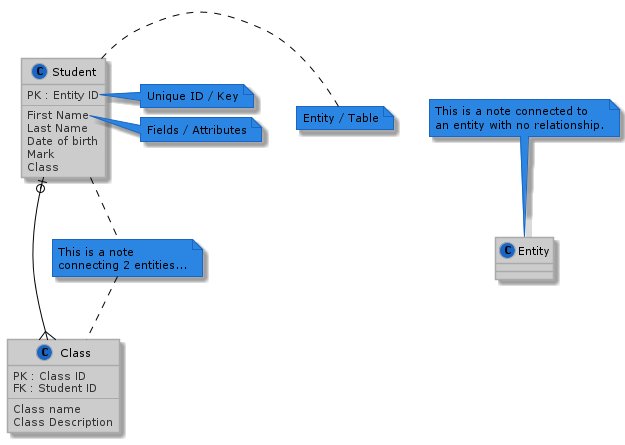

The diagram above was rendered by PlantUML. Its source (embedded in the PNG):
@startuml SampleERD
!define LIGHTBLUE
!includeurl https://raw.githubusercontent.com/Drakemor/RedDress-PlantUML/master/style.puml

class Class {
    PK : Class ID
    FK : Student ID
    --
    Class name
    Class Description
}

class Student {
    PK : Entity ID
    --
    First Name
    Last Name
    Date of birth
    Mark
    Class
}
note right: Entity / Table

note right of Student::"PK : Entity ID"
    Unique ID / Key
end note

note right of Student::"First Name"
    Fields / Attributes
end note

note as NoteFloat01
    This is a note connected to
    an entity with no relationship.
end note

note as NoteFloat02
    This is a note
    connecting 2 entities...
end note

Student .. NoteFloat02
NoteFloat02 .. Class

NoteFloat01 .. Entity

Student |o--{ Class

@enduml